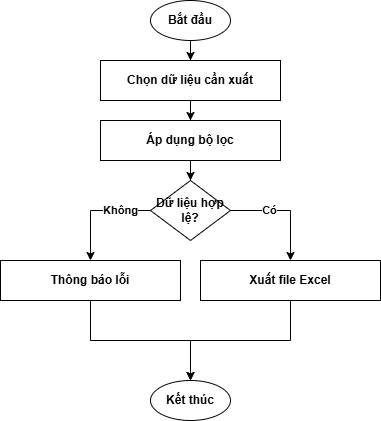

The diagram above was exported from draw.io. Its source (the exported page's mxGraphModel, read from the mxfile embedded in the PNG):
<mxGraphModel dx="895" dy="517" grid="1" gridSize="10" guides="1" tooltips="1" connect="1" arrows="1" fold="1" page="1" pageScale="1" pageWidth="850" pageHeight="1100" math="0" shadow="0">
  <root>
    <mxCell id="0" />
    <mxCell id="1" parent="0" />
    <mxCell id="2" value="Bắt đầu" style="ellipse;whiteSpace=wrap;html=1;fontStyle=1" parent="1" vertex="1">
      <mxGeometry x="400" y="20" width="80" height="40" as="geometry" />
    </mxCell>
    <mxCell id="3" value="Chọn dữ liệu cần xuất" style="rectangle;whiteSpace=wrap;html=1;fontStyle=1" parent="1" vertex="1">
      <mxGeometry x="350" y="80" width="180" height="40" as="geometry" />
    </mxCell>
    <mxCell id="4" style="edgeStyle=orthogonalEdgeStyle;rounded=0;orthogonalLoop=1;jettySize=auto;html=1;fontStyle=1" parent="1" source="2" target="3" edge="1">
      <mxGeometry width="50" height="50" relative="1" as="geometry" />
    </mxCell>
    <mxCell id="5" value="Áp dụng bộ lọc" style="rectangle;whiteSpace=wrap;html=1;fontStyle=1" parent="1" vertex="1">
      <mxGeometry x="350" y="140" width="180" height="40" as="geometry" />
    </mxCell>
    <mxCell id="6" style="edgeStyle=orthogonalEdgeStyle;rounded=0;orthogonalLoop=1;jettySize=auto;html=1;fontStyle=1" parent="1" source="3" target="5" edge="1">
      <mxGeometry width="50" height="50" relative="1" as="geometry" />
    </mxCell>
    <mxCell id="7" value="Dữ liệu hợp lệ?" style="rhombus;whiteSpace=wrap;html=1;fontStyle=1" parent="1" vertex="1">
      <mxGeometry x="400" y="200" width="80" height="60" as="geometry" />
    </mxCell>
    <mxCell id="8" style="edgeStyle=orthogonalEdgeStyle;rounded=0;orthogonalLoop=1;jettySize=auto;html=1;fontStyle=1" parent="1" source="5" target="7" edge="1">
      <mxGeometry width="50" height="50" relative="1" as="geometry" />
    </mxCell>
    <mxCell id="9" value="Thông báo lỗi" style="rectangle;whiteSpace=wrap;html=1;fontStyle=1" parent="1" vertex="1">
      <mxGeometry x="250" y="280" width="180" height="40" as="geometry" />
    </mxCell>
    <mxCell id="10" value="Không" style="edgeStyle=orthogonalEdgeStyle;rounded=0;orthogonalLoop=1;jettySize=auto;html=1;fontStyle=1" parent="1" source="7" target="9" edge="1">
      <mxGeometry x="-0.4545" width="50" height="50" relative="1" as="geometry">
        <mxPoint x="360" y="230" as="sourcePoint" />
        <mxPoint x="340" y="280" as="targetPoint" />
        <Array as="points">
          <mxPoint x="340" y="230" />
        </Array>
        <mxPoint as="offset" />
      </mxGeometry>
    </mxCell>
    <mxCell id="11" value="Xuất file Excel" style="rectangle;whiteSpace=wrap;html=1;fontStyle=1" parent="1" vertex="1">
      <mxGeometry x="450" y="280" width="180" height="40" as="geometry" />
    </mxCell>
    <mxCell id="12" value="Có" style="edgeStyle=orthogonalEdgeStyle;rounded=0;orthogonalLoop=1;jettySize=auto;html=1;entryX=0.5;entryY=0;entryDx=0;entryDy=0;fontStyle=1" parent="1" source="7" target="11" edge="1">
      <mxGeometry x="-0.2857" width="50" height="50" relative="1" as="geometry">
        <mxPoint x="440" y="230" as="sourcePoint" />
        <mxPoint x="440" y="280" as="targetPoint" />
        <Array as="points">
          <mxPoint x="540" y="230" />
        </Array>
        <mxPoint as="offset" />
      </mxGeometry>
    </mxCell>
    <mxCell id="13" value="Kết thúc" style="ellipse;whiteSpace=wrap;html=1;fontStyle=1" parent="1" vertex="1">
      <mxGeometry x="400" y="400" width="80" height="40" as="geometry" />
    </mxCell>
    <mxCell id="14" style="edgeStyle=orthogonalEdgeStyle;rounded=0;orthogonalLoop=1;jettySize=auto;html=1;fontStyle=1" parent="1" source="11" target="13" edge="1">
      <mxGeometry width="50" height="50" relative="1" as="geometry" />
    </mxCell>
    <mxCell id="15" style="edgeStyle=orthogonalEdgeStyle;rounded=0;orthogonalLoop=1;jettySize=auto;html=1;fontStyle=1" parent="1" source="9" target="13" edge="1">
      <mxGeometry width="50" height="50" relative="1" as="geometry">
        <mxPoint x="340" y="320" as="sourcePoint" />
        <mxPoint x="360" y="360" as="targetPoint" />
      </mxGeometry>
    </mxCell>
  </root>
</mxGraphModel>